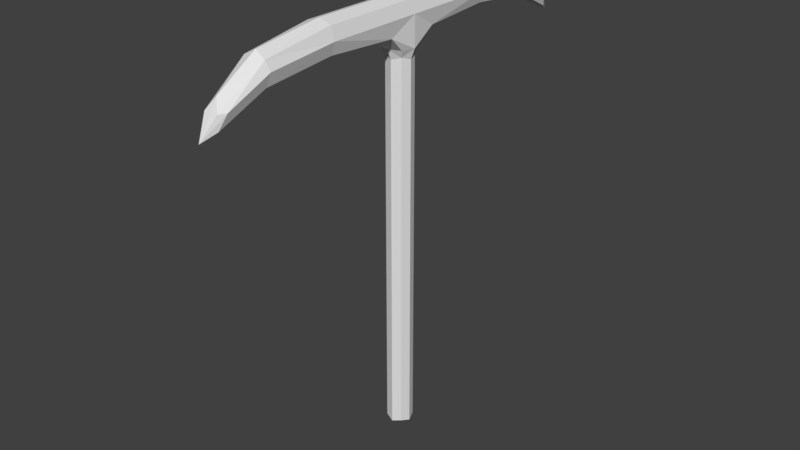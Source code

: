 # Source: pickaxe.blend  (saved by Blender 2.77.0; exported with 4.5.12 LTS)
import bpy
from mathutils import Matrix  # noqa: F401  (used for matrix-valued properties, if any)

bpy.ops.wm.read_factory_settings(use_empty=True)
scene = bpy.context.scene
scene.name = 'Scene'

# ---- collections
col_collection_1 = bpy.data.collections.new('Collection 1'); scene.collection.children.link(col_collection_1)

# ---- materials (node trees are filled in below, after node groups)
mat_material = bpy.data.materials.new('Material')
mat_material.alpha_threshold = 0.0
mat_material.use_transparent_shadow = False
mat_material.roughness = 0.5
mat_material.line_color = (0.0, 0.0, 0.0, 1.0)

# ---- material node trees

# ---- world
world_world = bpy.data.worlds.new('World'); scene.world = world_world
world_world.color = (0.05088, 0.05088, 0.05088)
world_world.use_sun_shadow = False
world_world.sun_shadow_jitter_overblur = 0.0
world_world.cycles.sampling_method = 'MANUAL'

# ---- meshes
me_cube = bpy.data.meshes.new('Cube')
me_cube.from_pydata([(-1.0, 2.831e-07, -1.84), (-1.192e-07, -1.788e-07, 1.0), (1.0, -2.98e-07, 0.0), (-1.475e-06, -6.0, -1.0), (-1.0, 2.086e-07, 0.0), (-1.0, 6.0, 1.028e-06), (-1.937e-06, -6.0, 1.0), (-1.0, -6.0, -5.364e-07), (1.0, -6.0, -5.364e-07), (0.01837, -12.67, -2.361), (1.371e-06, 6.0, -1.0), (1.0, 6.0, 1.028e-06), (1.445e-06, 6.0, 1.0), (0.6221, 12.67, -1.706), (-0.04458, 12.67, -2.372), (-0.6483, -12.67, -1.694), (-0.7112, 12.67, -1.706), (-5.96e-08, -1.0, -1.84), (1.788e-07, 1.0, -1.84), (1.0, -1.49e-08, -1.84), (-0.04458, 12.67, -1.039), (0.685, -12.67, -1.694), (0.01837, -12.67, -1.027), (1.0, -9.313e-08, -0.96), (4.768e-07, 2.25, -1.21), (1.0, 2.0, 2.57e-07), (-4.135e-07, -2.25, -1.21), (1.0, -2.0, -1.341e-07), (-1.0, 2.57e-07, -0.96), (-1.0, -2.0, -1.341e-07), (-1.0, 2.0, 2.57e-07), (0.75, -4.023e-07, 0.75), (4.657e-07, 2.0, 1.0), (-7.674e-07, -2.0, 1.0), (-0.75, 9.686e-08, 0.75), (0.004591, -10.17, -1.34), (0.9213, -10.17, -0.4235), (-0.9121, -10.17, -0.4235), (0.00459, -10.17, 0.4931), (0.75, -6.0, -0.75), (-0.75, -6.0, -0.75), (-0.75, -6.0, 0.75), (0.75, -6.0, 0.75), (-0.01114, 10.17, -1.343), (0.9055, 10.17, -0.4264), (-0.9278, 10.17, -0.4264), (-0.01114, 10.17, 0.4902), (-0.75, 6.0, 0.75), (-0.75, 6.0, -0.75), (0.75, 6.0, -0.75), (0.75, 6.0, 0.75), (-0.4724, 13.08, -2.549), (0.3609, 13.08, -2.549), (0.3609, 13.08, -1.716), (-0.3937, -13.08, -2.534), (0.4396, -13.08, -2.534), (0.4396, -13.08, -1.701), (0.75, 1.118e-08, -2.47), (1.49e-07, 0.75, -2.47), (-2.98e-08, -0.75, -2.47), (-0.75, 2.347e-07, -2.47), (-0.75, 0.75, -1.84), (-0.75, -0.75, -1.84), (0.75, -0.75, -1.84), (0.75, 0.75, -1.84), (-0.4724, 13.08, -1.716), (-0.3937, -13.08, -1.701), (0.84, 1.64, -0.9744), (0.84, -1.64, -0.9744), (-0.84, -1.64, -0.9744), (-0.84, 1.64, -0.9744), (0.75, 2.0, 0.75), (0.75, -2.0, 0.75), (-0.75, -2.0, 0.75), (-0.75, 2.0, 0.75), (0.6724, -10.27, -1.196), (-0.6609, -10.27, -1.196), (0.6724, -10.27, 0.1373), (-0.6609, -10.27, 0.1373), (0.6527, 10.27, -1.2), (-0.6806, 10.27, -1.2), (0.6527, 10.27, 0.1336), (-0.6806, 10.27, 0.1336), (-0.07801, 13.92, -2.985), (0.03215, -13.92, -2.965), (0.5556, 0.5556, -2.306), (0.5556, -0.5556, -2.306), (-0.5556, 0.5556, -2.306), (-0.5556, -0.5556, -2.306), (5.96e-08, -2.632e-07, -25.86), (0.75, -3.713e-07, -25.65), (-2.98e-08, -0.75, -25.65), (-0.75, -1.478e-07, -25.65), (1.49e-07, 0.75, -25.65), (0.5556, 0.5556, -25.49), (0.5556, -0.5556, -25.49), (-0.5556, 0.5556, -25.49), (-0.5556, -0.5556, -25.49)], [], [(0, 62, 69, 28), (0, 28, 70, 61), (0, 61, 87, 60), (0, 60, 88, 62), (1, 31, 71, 32), (1, 32, 74, 34), (1, 34, 73, 33), (1, 33, 72, 31), (2, 23, 67, 25), (2, 25, 71, 31), (2, 31, 72, 27), (2, 27, 68, 23), (3, 40, 69, 26), (3, 26, 68, 39), (3, 39, 75, 35), (3, 35, 76, 40), (4, 28, 69, 29), (4, 29, 73, 34), (4, 34, 74, 30), (4, 30, 70, 28), (5, 48, 70, 30), (5, 30, 74, 47), (5, 47, 82, 45), (5, 45, 80, 48), (6, 42, 72, 33), (6, 33, 73, 41), (6, 41, 78, 38), (6, 38, 77, 42), (7, 41, 73, 29), (7, 29, 69, 40), (7, 40, 76, 37), (7, 37, 78, 41), (8, 39, 68, 27), (8, 27, 72, 42), (8, 42, 77, 36), (8, 36, 75, 39), (9, 54, 76, 35), (9, 35, 75, 55), (9, 55, 84, 54), (10, 49, 67, 24), (10, 24, 70, 48), (10, 48, 80, 43), (10, 43, 79, 49), (11, 50, 71, 25), (11, 25, 67, 49), (11, 49, 79, 44), (11, 44, 81, 50), (12, 47, 74, 32), (12, 32, 71, 50), (12, 50, 81, 46), (12, 46, 82, 47), (13, 53, 81, 44), (13, 44, 79, 52), (13, 52, 83, 53), (14, 52, 79, 43), (14, 43, 80, 51), (14, 51, 83, 52), (15, 66, 78, 37), (15, 37, 76, 54), (15, 54, 84, 66), (16, 51, 80, 45), (16, 45, 82, 65), (16, 65, 83, 51), (86, 59, 91, 95), (88, 60, 92, 97), (57, 86, 95, 90), (87, 58, 93, 96), (17, 63, 68, 26), (17, 26, 69, 62), (17, 62, 88, 59), (17, 59, 86, 63), (18, 61, 70, 24), (18, 24, 67, 64), (18, 64, 85, 58), (18, 58, 87, 61), (19, 64, 67, 23), (19, 23, 68, 63), (19, 63, 86, 57), (19, 57, 85, 64), (20, 65, 82, 46), (20, 46, 81, 53), (20, 53, 83, 65), (21, 55, 75, 36), (21, 36, 77, 56), (21, 56, 84, 55), (22, 56, 77, 38), (22, 38, 78, 66), (22, 66, 84, 56), (89, 93, 94, 90), (89, 90, 95, 91), (89, 91, 97, 92), (89, 92, 96, 93), (58, 85, 94, 93), (85, 57, 90, 94), (60, 87, 96, 92), (59, 88, 97, 91)])
me_cube.materials.append(mat_material)
me_cube.use_remesh_preserve_volume = False
me_cube.use_remesh_preserve_attributes = False
me_cube.use_mirror_vertex_groups = False
me_cube.update()

# ---- objects
ob_cube = bpy.data.objects.new('Cube', me_cube)

# ---- transforms, parenting, visibility, modifiers, constraints
ob_cube.location = (0.0, 0.0, 1.0)
ob_cube.scale = (0.1, 0.1, 0.1)
ob_cube.lock_rotations_4d = False
ob_cube.empty_display_type = 'ARROWS'
ob_cube.lineart.crease_threshold = 0.0

# ---- collection membership
col_collection_1.objects.link(ob_cube)

# ---- scene / render settings (as saved in the file)
scene.frame_start = 1; scene.frame_end = 250; scene.frame_set(0)
scene.render.engine = 'BLENDER_EEVEE_NEXT'
scene.render.resolution_percentage = 50
scene.render.dither_intensity = 0.0
scene.cycles.use_denoising = False
scene.cycles.samples = 128
scene.cycles.sampling_pattern = 'TABULATED_SOBOL'
scene.cycles.light_sampling_threshold = 0.0
scene.cycles.use_adaptive_sampling = False
scene.cycles.use_light_tree = False
scene.cycles.blur_glossy = 0.0
scene.cycles.sample_clamp_indirect = 0.0
scene.view_settings.view_transform = 'Standard'
bpy.context.view_layer.update()

# ---- added for rendering (the .blend has no active camera and no usable light): camera, sun
cam_auto = bpy.data.cameras.new('AutoCamera')
cam_auto.lens = 50.0
cam_auto.sensor_width = 36.0
cam_auto.clip_end = 1000.0
ob_auto_camera = bpy.data.objects.new('AutoCamera', cam_auto)
scene.collection.objects.link(ob_auto_camera)
ob_auto_camera.location = (3.5837, -4.30044, 2.62385)
ob_auto_camera.rotation_euler = (1.09748, -7.21219e-08, 0.694738)
scene.camera = ob_auto_camera
light_auto_sun = bpy.data.lights.new('AutoSun', 'SUN')
light_auto_sun.energy = 3.0
light_auto_sun.angle = 0.0523599
ob_auto_sun = bpy.data.objects.new('AutoSun', light_auto_sun)
scene.collection.objects.link(ob_auto_sun)
ob_auto_sun.rotation_euler = (0.872665, 0.174533, 0.523599)
bpy.context.view_layer.update()
